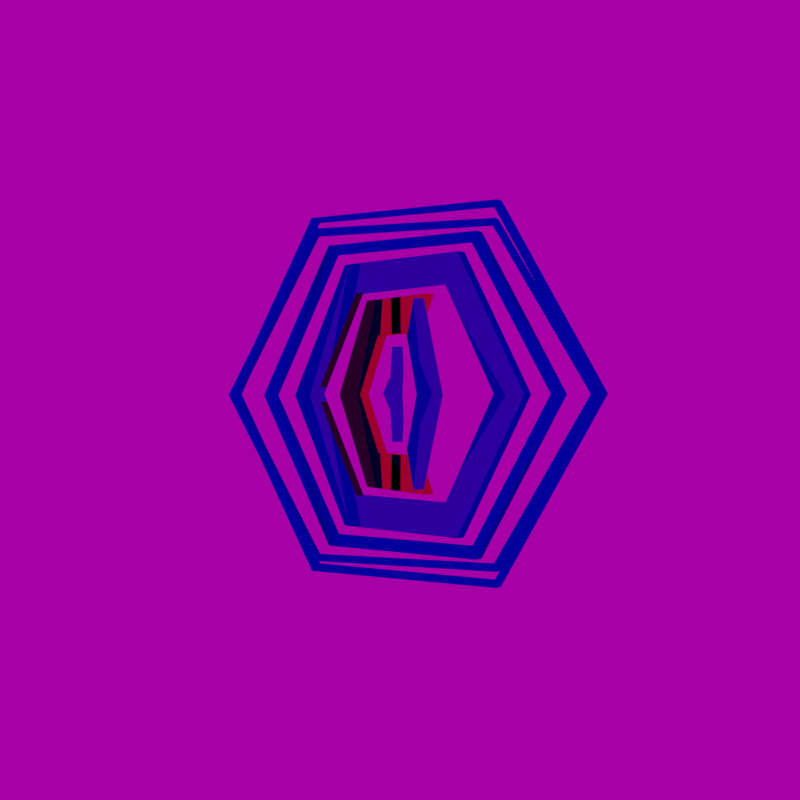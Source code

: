 # Source: corp.blend  (saved by Blender 2.91.10; exported with 4.5.12 LTS)
import bpy
from mathutils import Matrix  # noqa: F401  (used for matrix-valued properties, if any)

bpy.ops.wm.read_factory_settings(use_empty=True)
scene = bpy.context.scene
scene.name = 'Scene'

# ---- collections
col_collection = bpy.data.collections.new('Collection'); scene.collection.children.link(col_collection)
col_collection_2_001 = bpy.data.collections.new('Collection 2.001'); scene.collection.children.link(col_collection_2_001)
col_collection_2_002 = bpy.data.collections.new('Collection 2.002'); scene.collection.children.link(col_collection_2_002)

# ---- images (referenced by path relative to the original .blend; pixels are not part of the script)
import os
ASSET_DIR = os.environ.get("B2B_ASSET_DIR", "")  # directory of the original .blend (textures are referenced by path, not embedded)
HERE = os.path.dirname(os.path.abspath(__file__))  # packed textures are extracted next to this script under _unpacked/

def load_image(name, relpath, width, height, colorspace="sRGB"):
    """Load a texture the original file referenced (path relative to the .blend, or extracted next to this script)."""
    p = next((c for c in (os.path.join(HERE, relpath), os.path.join(ASSET_DIR, relpath)) if relpath and os.path.exists(c)), "")
    if p:
        img = bpy.data.images.load(p, check_existing=True)
        img.name = name
    else:  # same state as the original file: an image datablock whose file is absent (Cycles renders it pink)
        img = bpy.data.images.new(name, width, height)
        img.source = "FILE"
        img.filepath = "//" + (relpath or name)
    img.colorspace_settings.name = colorspace
    return img
img_250472_jpg = load_image('250472.jpg', 'download/250472.jpg', 1024, 1024, 'sRGB')
img_city_exr = load_image('city.exr', 'city.exr', 1024, 1024, 'Linear Rec.709')

# ---- materials (node trees are filled in below, after node groups)
mat_material_003 = bpy.data.materials.new('Material.003')
mat_material_003.use_transparent_shadow = False
mat_material_009 = bpy.data.materials.new('Material.009')
mat_material_009.use_transparent_shadow = False
mat_material_007 = bpy.data.materials.new('Material.007')
mat_material_007.use_transparent_shadow = False
mat_material_011 = bpy.data.materials.new('Material.011')
mat_material_011.use_transparent_shadow = False

# ---- material node trees
mat_material_003.use_nodes = True; mat_material_003.node_tree.nodes.clear()
_N = mat_material_003.node_tree.nodes; _L = mat_material_003.node_tree.links
n0 = _N.new('ShaderNodeOutputMaterial'); n0.name = 'Material Output'; n0.location = (300, 300)
n1 = _N.new('ShaderNodeTexImage'); n1.name = 'Image Texture'; n1.location = (-66, 301)
n1.image = img_250472_jpg
_L.new(n1.outputs[0], n0.inputs[0])
n0.is_active_output = True
mat_material_009.use_nodes = True; mat_material_009.node_tree.nodes.clear()
_N = mat_material_009.node_tree.nodes; _L = mat_material_009.node_tree.links
n0 = _N.new('ShaderNodeOutputMaterial'); n0.name = 'Material Output'; n0.location = (44, 267)
n1 = _N.new('ShaderNodeBsdfAnisotropic'); n1.name = 'Glossy BSDF'; n1.location = (-200, 260)
n1.distribution = 'GGX'
n1.inputs[0].default_value = (0.05753, 0.2186, 0.8, 1.0)
n1.inputs[1].default_value = 0.0
_L.new(n1.outputs[0], n0.inputs[0])
n0.is_active_output = True
mat_material_007.use_nodes = True; mat_material_007.node_tree.nodes.clear()
_N = mat_material_007.node_tree.nodes; _L = mat_material_007.node_tree.links
n0 = _N.new('ShaderNodeOutputMaterial'); n0.name = 'Material Output'; n0.location = (300, 300)
n1 = _N.new('ShaderNodeBsdfAnisotropic'); n1.name = 'Glossy BSDF'; n1.location = (-325, 307)
n1.distribution = 'GGX'
n1.inputs[0].default_value = (0.8, 0.7531, 0.05809, 1.0)
n1.inputs[1].default_value = 0.0
_L.new(n1.outputs[0], n0.inputs[0])
n0.is_active_output = True
mat_material_011.use_nodes = True; mat_material_011.node_tree.nodes.clear()
_N = mat_material_011.node_tree.nodes; _L = mat_material_011.node_tree.links
n0 = _N.new('ShaderNodeOutputMaterial'); n0.name = 'Material Output'; n0.location = (300, 300)
n1 = _N.new('ShaderNodeBsdfAnisotropic'); n1.name = 'Glossy BSDF'; n1.location = (-12, 311)
n1.distribution = 'GGX'
n1.inputs[0].default_value = (0.001759, 0.0, 0.8, 1.0)
n1.inputs[1].default_value = 0.0
_L.new(n1.outputs[0], n0.inputs[0])
n0.is_active_output = True

# ---- world
world_world_001 = bpy.data.worlds.new('World.001'); scene.world = world_world_001
world_world_001.use_nodes = True; world_world_001.node_tree.nodes.clear()
_N = world_world_001.node_tree.nodes; _L = world_world_001.node_tree.links
n0 = _N.new('ShaderNodeOutputWorld'); n0.name = 'World Output'; n0.location = (562, 300)
n1 = _N.new('ShaderNodeTexEnvironment'); n1.name = 'Environment Texture'; n1.location = (12, 348)
n1.image = img_city_exr
n1.interpolation = 'Smart'
n2 = _N.new('ShaderNodeBackground'); n2.name = 'Background'; n2.location = (293, 290)
n2.inputs[1].default_value = 0.4
_L.new(n2.outputs[0], n0.inputs[0])
_L.new(n1.outputs[0], n2.inputs[0])
n0.is_active_output = True
world_world_001.color = (0.4487, 0.3724, 0.008294)
world_world_001.use_sun_shadow = False
world_world_001.sun_shadow_jitter_overblur = 0.0

# ---- cameras
cam_camera_001 = bpy.data.cameras.new('Camera.001')
cam_camera_001.show_background_images = True

# ---- lights
light_light = bpy.data.lights.new('Light', 'POINT')
light_light.transmission_factor = 0.0
light_light.energy = 1000.0
light_light.shadow_soft_size = 0.1
light_light.shadow_maximum_resolution = 0.006
light_light.use_absolute_resolution = True

# ---- meshes
me_plane_001 = bpy.data.meshes.new('Plane.001')
me_plane_001.from_pydata([(-1.0, -1.0, 0.0), (1.0, -1.0, 0.0), (-1.0, 1.0, 0.0), (1.0, 1.0, 0.0)], [], [(0, 1, 3, 2)])
_uv = me_plane_001.uv_layers.new(name='UVMap')
_uv.uv.foreach_set('vector', [0.0, 0.0, 1.0, 0.0, 1.0, 1.0, 0.0, 1.0])
me_plane_001.materials.append(mat_material_003)
me_plane_001.use_remesh_fix_poles = True
me_plane_001.use_remesh_preserve_attributes = False
me_plane_001.use_mirror_vertex_groups = False
me_plane_001.update()
me_plane_009 = bpy.data.meshes.new('Plane.009')
me_plane_009.from_pydata([(0.05105, -0.05347, 0.0), (0.1444, -0.2347, 0.0), (0.147, 0.09978, 0.0), (0.241, -0.0647, 0.0), (0.147, 0.09978, 0.1161), (0.05105, -0.05347, 0.1161), (0.1444, -0.2347, 0.1161), (0.241, -0.0647, 0.1161)], [], [(0, 2, 3, 1), (5, 6, 7, 4), (1, 3, 7, 6), (2, 0, 5, 4), (3, 2, 4, 7), (0, 1, 6, 5)])
_uv = me_plane_009.uv_layers.new(name='UVMap')
_uv.uv.foreach_set('vector', [0.0, 0.0, 0.0, 1.0, 1.0, 1.0, 1.0, 0.0, 0.0, 0.0, 1.0, 0.0, 1.0, 1.0, 0.0, 1.0, 1.0, 0.0, 1.0, 1.0, 1.0, 1.0, 1.0, 0.0, 0.0, 1.0, 0.0, 0.0, 0.0, 0.0, 0.0, 1.0, 1.0, 1.0, 0.0, 1.0, 0.0, 1.0, 1.0, 1.0, 0.0, 0.0, 1.0, 0.0, 1.0, 0.0, 0.0, 0.0])
me_plane_009.materials.append(mat_material_009)
me_plane_009.use_remesh_fix_poles = True
me_plane_009.use_remesh_preserve_attributes = False
me_plane_009.use_mirror_vertex_groups = False
me_plane_009.update()
me_plane_010 = bpy.data.meshes.new('Plane.010')
me_plane_010.from_pydata([(0.3802, -0.06837, 0.0), (0.6926, -0.08394, 0.0), (0.2185, 0.2277, 0.0), (0.3715, 0.4624, 0.0), (0.3785, -0.06837, 0.0), (0.6908, -0.08394, 0.0), (0.2154, -0.3586, 0.0), (0.3593, -0.6232, 0.0), (0.2185, 0.2277, 0.1218), (0.3802, -0.06837, 0.1218), (0.6926, -0.08394, 0.1218), (0.3715, 0.4624, 0.1218), (0.3785, -0.06837, 0.1218), (0.6908, -0.08394, 0.1218), (0.2154, -0.3586, 0.1218), (0.3593, -0.6232, 0.1218), (0.2185, 0.2277, 0.0), (0.3802, -0.06837, 0.0), (0.3802, -0.06837, 0.0), (0.6926, -0.08394, 0.0), (0.6926, -0.08394, 0.0), (0.3715, 0.4624, 0.0), (0.3785, -0.06837, 0.0), (0.3785, -0.06837, 0.0), (0.6908, -0.08394, 0.0), (0.6908, -0.08394, 0.0), (0.2154, -0.3586, 0.0), (0.3593, -0.6232, 0.0), (0.2185, 0.2277, 0.1218), (0.2185, 0.2277, 0.1218), (0.3802, -0.06837, 0.1218), (0.6926, -0.08394, 0.1218), (0.3715, 0.4624, 0.1218), (0.3715, 0.4624, 0.1218), (0.3785, -0.06837, 0.1218), (0.3785, -0.06837, 0.1218), (0.6908, -0.08394, 0.1218), (0.6908, -0.08394, 0.1218), (0.2154, -0.3586, 0.1218), (0.2154, -0.3586, 0.1218), (0.3593, -0.6232, 0.1218), (0.3593, -0.6232, 0.1218)], [(0, 1), (12, 4), (5, 13)], [(26, 27, 40, 38), (19, 18, 22, 24), (23, 6, 39, 35), (30, 31, 32, 28), (36, 34, 14, 41), (3, 2, 29, 33), (7, 25, 37, 15), (20, 21, 11, 10), (16, 17, 9, 8), (16, 21, 20, 17), (26, 25, 7, 27), (6, 23, 4, 5)])
_uv = me_plane_010.uv_layers.new(name='UVMap')
_uv.uv.foreach_set('vector', [0.0, 0.0, 0.0, 0.0, 0.0, 0.0, 0.0, 0.0, 1.0, 0.0, 0.0, 0.0, 0.0, 0.0, 1.0, 0.0, 0.0, 0.0, 0.0, 0.0, 0.0, 0.0, 0.0, 0.0, 0.0, 0.0, 1.0, 0.0, 1.0, 1.0, 0.0, 1.0, 1.0, 0.0, 0.0, 0.0, 0.0, 0.0, 1.0, 0.0, 0.0, 0.0, 0.0, 0.0, 0.0, 0.0, 0.0, 0.0, 0.0, 0.0, 0.0, 0.0, 0.0, 0.0, 0.0, 0.0, 0.0, 0.0, 0.0, 0.0, 0.0, 0.0, 0.0, 0.0, 0.0, 0.0, 0.0, 0.0, 0.0, 0.0, 0.0, 0.0, 0.0, 0.0, 0.0, 0.0, 0.0, 0.0, 0.0, 0.0, 0.0, 0.0, 0.0, 0.0, 0.0, 0.0, 0.0, 0.0, 0.0, 0.0, 0.0, 0.0, 0.0, 0.0, 0.0, 0.0])
me_plane_010.materials.append(mat_material_009)
me_plane_010.use_remesh_fix_poles = True
me_plane_010.use_remesh_preserve_attributes = False
me_plane_010.use_mirror_vertex_groups = False
me_plane_010.update()
me_plane_011 = bpy.data.meshes.new('Plane.011')
me_plane_011.from_pydata([(0.7948, -0.08022, 0.0), (1.321, -0.09052, 0.0), (0.4371, 0.5717, 0.0), (0.6889, 0.9835, 0.0), (0.7948, -0.08331, 0.0), (1.321, -0.09362, 0.0), (0.4419, -0.6994, 0.0), (0.6832, -1.14, 0.0), (0.4371, 0.5717, 0.1218), (0.7948, -0.08022, 0.1218), (1.321, -0.09052, 0.1218), (0.6889, 0.9835, 0.1218), (0.7948, -0.08331, 0.1218), (1.321, -0.09362, 0.1218), (0.4419, -0.6994, 0.1218), (0.6832, -1.14, 0.1218)], [], [(0, 2, 3, 1), (1, 5, 4, 0), (5, 7, 6, 4), (9, 10, 11, 8), (10, 9, 12, 13), (13, 12, 14, 15), (2, 0, 9, 8), (4, 6, 14, 12), (6, 7, 15, 14), (5, 1, 10, 13), (3, 2, 8, 11), (7, 5, 13, 15), (0, 4, 12, 9), (1, 3, 11, 10)])
_uv = me_plane_011.uv_layers.new(name='UVMap')
_uv.uv.foreach_set('vector', [0.0, 0.0, 0.0, 1.0, 1.0, 1.0, 1.0, 0.0, 1.0, 0.0, 1.0, 0.0, 0.0, 0.0, 0.0, 0.0, 1.0, 0.0, 1.0, 0.0, 0.0, 0.0, 0.0, 0.0, 0.0, 0.0, 1.0, 0.0, 1.0, 1.0, 0.0, 1.0, 1.0, 0.0, 0.0, 0.0, 0.0, 0.0, 1.0, 0.0, 1.0, 0.0, 0.0, 0.0, 0.0, 0.0, 1.0, 0.0, 0.0, 1.0, 0.0, 0.0, 0.0, 0.0, 0.0, 1.0, 0.0, 0.0, 0.0, 0.0, 0.0, 0.0, 0.0, 0.0, 0.0, 0.0, 1.0, 0.0, 1.0, 0.0, 0.0, 0.0, 1.0, 0.0, 1.0, 0.0, 1.0, 0.0, 1.0, 0.0, 1.0, 1.0, 0.0, 1.0, 0.0, 1.0, 1.0, 1.0, 1.0, 0.0, 1.0, 0.0, 1.0, 0.0, 1.0, 0.0, 0.0, 0.0, 0.0, 0.0, 0.0, 0.0, 0.0, 0.0, 1.0, 0.0, 1.0, 1.0, 1.0, 1.0, 1.0, 0.0])
me_plane_011.materials.append(mat_material_009)
me_plane_011.use_remesh_fix_poles = True
me_plane_011.use_remesh_preserve_attributes = False
me_plane_011.use_mirror_vertex_groups = False
me_plane_011.update()
me_plane_012 = bpy.data.meshes.new('Plane.012')
me_plane_012.from_pydata([(-0.4052, 0.6226, 0.0), (0.3224, 0.6247, 0.0), (-0.6656, 1.058, 0.0), (0.5837, 1.048, 0.0), (-0.8138, -0.07713, 0.0), (-1.316, -0.07827, 0.0), (-0.3928, -0.7768, 0.0), (-0.6532, -1.199, 0.0), (0.3224, -0.7861, 0.0), (0.5759, -1.208, 0.0), (-0.6656, 1.058, 0.1218), (-0.4052, 0.6226, 0.1218), (0.3224, 0.6247, 0.1218), (0.5837, 1.048, 0.1218), (-1.316, -0.07827, 0.1218), (-0.8138, -0.07713, 0.1218), (-0.6532, -1.199, 0.1218), (-0.3928, -0.7768, 0.1218), (0.5759, -1.208, 0.1218), (0.3224, -0.7861, 0.1218)], [], [(0, 2, 3, 1), (0, 4, 5, 2), (4, 6, 7, 5), (6, 8, 9, 7), (11, 12, 13, 10), (11, 10, 14, 15), (15, 14, 16, 17), (17, 16, 18, 19), (3, 2, 10, 13), (9, 8, 19, 18), (8, 6, 17, 19), (0, 1, 12, 11), (6, 4, 15, 17), (4, 0, 11, 15), (7, 9, 18, 16), (1, 3, 13, 12), (5, 7, 16, 14), (2, 5, 14, 10)])
_uv = me_plane_012.uv_layers.new(name='UVMap')
_uv.uv.foreach_set('vector', [0.0, 0.0, 0.0, 1.0, 1.0, 1.0, 1.0, 0.0, 0.0, 0.0, 0.0, 0.0, 0.0, 1.0, 0.0, 1.0, 0.0, 0.0, 0.0, 0.0, 0.0, 1.0, 0.0, 1.0, 0.0, 0.0, 0.0, 0.0, 0.0, 1.0, 0.0, 1.0, 0.0, 0.0, 1.0, 0.0, 1.0, 1.0, 0.0, 1.0, 0.0, 0.0, 0.0, 1.0, 0.0, 1.0, 0.0, 0.0, 0.0, 0.0, 0.0, 1.0, 0.0, 1.0, 0.0, 0.0, 0.0, 0.0, 0.0, 1.0, 0.0, 1.0, 0.0, 0.0, 1.0, 1.0, 0.0, 1.0, 0.0, 1.0, 1.0, 1.0, 0.0, 1.0, 0.0, 0.0, 0.0, 0.0, 0.0, 1.0, 0.0, 0.0, 0.0, 0.0, 0.0, 0.0, 0.0, 0.0, 0.0, 0.0, 1.0, 0.0, 1.0, 0.0, 0.0, 0.0, 0.0, 0.0, 0.0, 0.0, 0.0, 0.0, 0.0, 0.0, 0.0, 0.0, 0.0, 0.0, 0.0, 0.0, 0.0, 0.0, 0.0, 1.0, 0.0, 1.0, 0.0, 1.0, 0.0, 1.0, 1.0, 0.0, 1.0, 1.0, 1.0, 1.0, 1.0, 0.0, 0.0, 1.0, 0.0, 1.0, 0.0, 1.0, 0.0, 1.0, 0.0, 1.0, 0.0, 1.0, 0.0, 1.0, 0.0, 1.0])
me_plane_012.materials.append(mat_material_007)
me_plane_012.use_remesh_fix_poles = True
me_plane_012.use_remesh_preserve_attributes = False
me_plane_012.use_mirror_vertex_groups = False
me_plane_012.update()
me_plane_013 = bpy.data.meshes.new('Plane.013')
me_plane_013.from_pydata([(-0.7165, 1.14, 0.0), (0.7272, 1.156, 0.0), (-0.9091, 1.503, 0.0), (0.9198, 1.498, 0.0), (-1.42, -0.06995, 0.0), (-1.85, -0.08244, 0.0), (1.435, -0.07883, 0.0), (1.851, -0.08706, 0.0), (-0.7077, -1.295, 0.0), (-0.9154, -1.677, 0.0), (0.7336, -1.3, 0.0), (0.9089, -1.676, 0.0), (-0.9091, 1.503, 0.1218), (-0.7165, 1.14, 0.1218), (0.7272, 1.156, 0.1218), (0.9198, 1.498, 0.1218), (-1.85, -0.08244, 0.1218), (-1.42, -0.06995, 0.1218), (1.435, -0.07883, 0.1218), (1.851, -0.08706, 0.1218), (-0.9154, -1.677, 0.1218), (-0.7077, -1.295, 0.1218), (0.7336, -1.3, 0.1218), (0.9089, -1.676, 0.1218)], [], [(0, 2, 3, 1), (0, 4, 5, 2), (3, 7, 6, 1), (4, 8, 9, 5), (7, 11, 10, 6), (8, 10, 11, 9), (13, 14, 15, 12), (13, 12, 16, 17), (15, 14, 18, 19), (17, 16, 20, 21), (19, 18, 22, 23), (21, 20, 23, 22), (3, 2, 12, 15), (10, 8, 21, 22), (11, 7, 19, 23), (8, 4, 17, 21), (0, 1, 14, 13), (7, 3, 15, 19), (6, 10, 22, 18), (4, 0, 13, 17), (5, 9, 20, 16), (1, 6, 18, 14), (9, 11, 23, 20), (2, 5, 16, 12)])
_uv = me_plane_013.uv_layers.new(name='UVMap')
_uv.uv.foreach_set('vector', [0.0, 0.0, 0.0, 1.0, 1.0, 1.0, 1.0, 0.0, 0.0, 0.0, 0.0, 0.0, 0.0, 1.0, 0.0, 1.0, 1.0, 1.0, 1.0, 1.0, 1.0, 0.0, 1.0, 0.0, 0.0, 0.0, 0.0, 0.0, 0.0, 1.0, 0.0, 1.0, 1.0, 1.0, 1.0, 1.0, 1.0, 0.0, 1.0, 0.0, 0.0, 0.0, 0.0, 0.0, 0.0, 1.0, 0.0, 1.0, 0.0, 0.0, 1.0, 0.0, 1.0, 1.0, 0.0, 1.0, 0.0, 0.0, 0.0, 1.0, 0.0, 1.0, 0.0, 0.0, 1.0, 1.0, 1.0, 0.0, 1.0, 0.0, 1.0, 1.0, 0.0, 0.0, 0.0, 1.0, 0.0, 1.0, 0.0, 0.0, 1.0, 1.0, 1.0, 0.0, 1.0, 0.0, 1.0, 1.0, 0.0, 0.0, 0.0, 1.0, 0.0, 1.0, 0.0, 0.0, 1.0, 1.0, 0.0, 1.0, 0.0, 1.0, 1.0, 1.0, 0.0, 0.0, 0.0, 0.0, 0.0, 0.0, 0.0, 0.0, 1.0, 1.0, 1.0, 1.0, 1.0, 1.0, 1.0, 1.0, 0.0, 0.0, 0.0, 0.0, 0.0, 0.0, 0.0, 0.0, 0.0, 0.0, 1.0, 0.0, 1.0, 0.0, 0.0, 0.0, 1.0, 1.0, 1.0, 1.0, 1.0, 1.0, 1.0, 1.0, 1.0, 0.0, 1.0, 0.0, 1.0, 0.0, 1.0, 0.0, 0.0, 0.0, 0.0, 0.0, 0.0, 0.0, 0.0, 0.0, 0.0, 1.0, 0.0, 1.0, 0.0, 1.0, 0.0, 1.0, 1.0, 0.0, 1.0, 0.0, 1.0, 0.0, 1.0, 0.0, 0.0, 1.0, 0.0, 1.0, 0.0, 1.0, 0.0, 1.0, 0.0, 1.0, 0.0, 1.0, 0.0, 1.0, 0.0, 1.0])
me_plane_013.materials.append(mat_material_009)
me_plane_013.use_remesh_fix_poles = True
me_plane_013.use_remesh_preserve_attributes = False
me_plane_013.use_mirror_vertex_groups = False
me_plane_013.update()
me_plane_014 = bpy.data.meshes.new('Plane.014')
me_plane_014.from_pydata([(-0.8711, 1.414, 0.0), (0.8482, 1.416, 0.0), (-0.9239, 1.514, 0.0), (0.912, 1.513, 0.0), (-1.72, -0.07267, 0.0), (-1.844, -0.07501, 0.0), (1.715, -0.07045, 0.0), (1.832, -0.07406, 0.0), (-0.8604, -1.555, 0.0), (-0.9154, -1.677, 0.0), (0.8604, -1.554, 0.0), (0.9089, -1.676, 0.0), (-0.9239, 1.514, 0.1066), (-0.8711, 1.414, 0.1066), (0.8482, 1.416, 0.1066), (0.912, 1.513, 0.1066), (-1.844, -0.07501, 0.1066), (-1.72, -0.07267, 0.1066), (1.715, -0.07045, 0.1066), (1.832, -0.07406, 0.1066), (-0.9154, -1.677, 0.1066), (-0.8604, -1.555, 0.1066), (0.8604, -1.554, 0.1066), (0.9089, -1.676, 0.1066)], [], [(0, 2, 3, 1), (0, 4, 5, 2), (3, 7, 6, 1), (4, 8, 9, 5), (7, 11, 10, 6), (8, 10, 11, 9), (13, 14, 15, 12), (13, 12, 16, 17), (15, 14, 18, 19), (17, 16, 20, 21), (19, 18, 22, 23), (21, 20, 23, 22), (10, 8, 21, 22), (11, 7, 19, 23), (8, 4, 17, 21), (0, 1, 14, 13), (7, 3, 15, 19), (6, 10, 22, 18), (4, 0, 13, 17), (5, 9, 20, 16), (1, 6, 18, 14), (9, 11, 23, 20), (2, 5, 16, 12), (3, 2, 12, 15)])
_uv = me_plane_014.uv_layers.new(name='UVMap')
_uv.uv.foreach_set('vector', [0.0, 0.0, 0.0, 1.0, 1.0, 1.0, 1.0, 0.0, 0.0, 0.0, 0.0, 0.0, 0.0, 1.0, 0.0, 1.0, 1.0, 1.0, 1.0, 1.0, 1.0, 0.0, 1.0, 0.0, 0.0, 0.0, 0.0, 0.0, 0.0, 1.0, 0.0, 1.0, 1.0, 1.0, 1.0, 1.0, 1.0, 0.0, 1.0, 0.0, 0.0, 0.0, 0.0, 0.0, 0.0, 1.0, 0.0, 1.0, 0.0, 0.0, 1.0, 0.0, 1.0, 1.0, 0.0, 1.0, 0.0, 0.0, 0.0, 1.0, 0.0, 1.0, 0.0, 0.0, 1.0, 1.0, 1.0, 0.0, 1.0, 0.0, 1.0, 1.0, 0.0, 0.0, 0.0, 1.0, 0.0, 1.0, 0.0, 0.0, 1.0, 1.0, 1.0, 0.0, 1.0, 0.0, 1.0, 1.0, 0.0, 0.0, 0.0, 1.0, 0.0, 1.0, 0.0, 0.0, 0.0, 0.0, 0.0, 0.0, 0.0, 0.0, 0.0, 0.0, 1.0, 1.0, 1.0, 1.0, 1.0, 1.0, 1.0, 1.0, 0.0, 0.0, 0.0, 0.0, 0.0, 0.0, 0.0, 0.0, 0.0, 0.0, 1.0, 0.0, 1.0, 0.0, 0.0, 0.0, 1.0, 1.0, 1.0, 1.0, 1.0, 1.0, 1.0, 1.0, 1.0, 0.0, 1.0, 0.0, 1.0, 0.0, 1.0, 0.0, 0.0, 0.0, 0.0, 0.0, 0.0, 0.0, 0.0, 0.0, 0.0, 1.0, 0.0, 1.0, 0.0, 1.0, 0.0, 1.0, 1.0, 0.0, 1.0, 0.0, 1.0, 0.0, 1.0, 0.0, 0.0, 1.0, 0.0, 1.0, 0.0, 1.0, 0.0, 1.0, 0.0, 1.0, 0.0, 1.0, 0.0, 1.0, 0.0, 1.0, 1.0, 1.0, 0.0, 1.0, 0.0, 1.0, 1.0, 1.0])
me_plane_014.materials.append(mat_material_011)
me_plane_014.use_remesh_fix_poles = True
me_plane_014.use_remesh_preserve_attributes = False
me_plane_014.use_mirror_vertex_groups = False
me_plane_014.update()
me_plane_015 = bpy.data.meshes.new('Plane.015')
me_plane_015.from_pydata([(-0.8967, 1.458, 0.0), (0.8734, 1.46, 0.0), (-0.9321, 1.526, 0.0), (0.9085, 1.517, 0.0), (-1.77, -0.07274, 0.0), (-1.849, -0.06769, 0.0), (1.769, -0.06457, 0.0), (1.84, -0.06464, 0.0), (-0.8857, -1.599, 0.0), (-0.9248, -1.659, 0.0), (0.8871, -1.593, 0.0), (0.9195, -1.657, 0.0), (-0.9321, 1.526, 0.09734), (-0.8967, 1.458, 0.09734), (0.8734, 1.46, 0.09734), (0.9085, 1.517, 0.09734), (-1.849, -0.06769, 0.09734), (-1.77, -0.07274, 0.09734), (1.769, -0.06457, 0.09734), (1.84, -0.06464, 0.09734), (-0.9248, -1.659, 0.09734), (-0.8857, -1.599, 0.09734), (0.8871, -1.593, 0.09734), (0.9195, -1.657, 0.09734)], [], [(0, 2, 3, 1), (0, 4, 5, 2), (3, 7, 6, 1), (4, 8, 9, 5), (7, 11, 10, 6), (8, 10, 11, 9), (13, 14, 15, 12), (13, 12, 16, 17), (15, 14, 18, 19), (17, 16, 20, 21), (19, 18, 22, 23), (21, 20, 23, 22), (11, 7, 19, 23), (8, 4, 17, 21), (0, 1, 14, 13), (7, 3, 15, 19), (6, 10, 22, 18), (4, 0, 13, 17), (5, 9, 20, 16), (1, 6, 18, 14), (9, 11, 23, 20), (2, 5, 16, 12), (3, 2, 12, 15), (10, 8, 21, 22)])
_uv = me_plane_015.uv_layers.new(name='UVMap')
_uv.uv.foreach_set('vector', [0.0, 0.0, 0.0, 1.0, 1.0, 1.0, 1.0, 0.0, 0.0, 0.0, 0.0, 0.0, 0.0, 1.0, 0.0, 1.0, 1.0, 1.0, 1.0, 1.0, 1.0, 0.0, 1.0, 0.0, 0.0, 0.0, 0.0, 0.0, 0.0, 1.0, 0.0, 1.0, 1.0, 1.0, 1.0, 1.0, 1.0, 0.0, 1.0, 0.0, 0.0, 0.0, 0.0, 0.0, 0.0, 1.0, 0.0, 1.0, 0.0, 0.0, 1.0, 0.0, 1.0, 1.0, 0.0, 1.0, 0.0, 0.0, 0.0, 1.0, 0.0, 1.0, 0.0, 0.0, 1.0, 1.0, 1.0, 0.0, 1.0, 0.0, 1.0, 1.0, 0.0, 0.0, 0.0, 1.0, 0.0, 1.0, 0.0, 0.0, 1.0, 1.0, 1.0, 0.0, 1.0, 0.0, 1.0, 1.0, 0.0, 0.0, 0.0, 1.0, 0.0, 1.0, 0.0, 0.0, 1.0, 1.0, 1.0, 1.0, 1.0, 1.0, 1.0, 1.0, 0.0, 0.0, 0.0, 0.0, 0.0, 0.0, 0.0, 0.0, 0.0, 0.0, 1.0, 0.0, 1.0, 0.0, 0.0, 0.0, 1.0, 1.0, 1.0, 1.0, 1.0, 1.0, 1.0, 1.0, 1.0, 0.0, 1.0, 0.0, 1.0, 0.0, 1.0, 0.0, 0.0, 0.0, 0.0, 0.0, 0.0, 0.0, 0.0, 0.0, 0.0, 1.0, 0.0, 1.0, 0.0, 1.0, 0.0, 1.0, 1.0, 0.0, 1.0, 0.0, 1.0, 0.0, 1.0, 0.0, 0.0, 1.0, 0.0, 1.0, 0.0, 1.0, 0.0, 1.0, 0.0, 1.0, 0.0, 1.0, 0.0, 1.0, 0.0, 1.0, 1.0, 1.0, 0.0, 1.0, 0.0, 1.0, 1.0, 1.0, 0.0, 0.0, 0.0, 0.0, 0.0, 0.0, 0.0, 0.0])
me_plane_015.materials.append(mat_material_011)
me_plane_015.use_remesh_fix_poles = True
me_plane_015.use_remesh_preserve_attributes = False
me_plane_015.use_mirror_vertex_groups = False
me_plane_015.update()
me_plane_016 = bpy.data.meshes.new('Plane.016')
me_plane_016.from_pydata([(-0.9018, 1.502, 0.0), (0.8866, 1.494, 0.0), (-0.9321, 1.542, 0.0), (0.9256, 1.543, 0.0), (-1.799, -0.05377, 0.0), (-1.859, -0.05441, 0.0), (1.789, -0.06062, 0.0), (1.845, -0.05805, 0.0), (-0.8952, -1.597, 0.0), (-0.9248, -1.659, 0.0), (0.8928, -1.6, 0.0), (0.9195, -1.657, 0.0), (-0.9018, 1.502, 0.0), (-0.9321, 1.542, 0.09076), (-0.9018, 1.502, 0.09076), (0.8866, 1.494, 0.09076), (0.9256, 1.543, 0.09076), (-1.859, -0.05441, 0.09076), (-1.799, -0.05377, 0.09076), (1.789, -0.06062, 0.09076), (1.845, -0.05805, 0.09076), (-0.9248, -1.659, 0.09076), (-0.8952, -1.597, 0.09076), (0.8928, -1.6, 0.09076), (0.9195, -1.657, 0.09076)], [(0, 12)], [(0, 2, 3, 1), (0, 4, 5, 2), (3, 7, 6, 1), (4, 8, 9, 5), (7, 11, 10, 6), (8, 10, 11, 9), (14, 15, 16, 13), (14, 13, 17, 18), (16, 15, 19, 20), (18, 17, 21, 22), (20, 19, 23, 24), (22, 21, 24, 23), (10, 8, 22, 23), (11, 7, 20, 24), (8, 4, 18, 22), (0, 1, 15, 14), (7, 3, 16, 20), (6, 10, 23, 19), (4, 0, 14, 18), (5, 9, 21, 17), (1, 6, 19, 15), (9, 11, 24, 21), (2, 5, 17, 13), (3, 2, 13, 16)])
_uv = me_plane_016.uv_layers.new(name='UVMap')
_uv.uv.foreach_set('vector', [0.0, 0.0, 0.0, 1.0, 1.0, 1.0, 1.0, 0.0, 0.0, 0.0, 0.0, 0.0, 0.0, 1.0, 0.0, 1.0, 1.0, 1.0, 1.0, 1.0, 1.0, 0.0, 1.0, 0.0, 0.0, 0.0, 0.0, 0.0, 0.0, 1.0, 0.0, 1.0, 1.0, 1.0, 1.0, 1.0, 1.0, 0.0, 1.0, 0.0, 0.0, 0.0, 0.0, 0.0, 0.0, 1.0, 0.0, 1.0, 0.0, 0.0, 1.0, 0.0, 1.0, 1.0, 0.0, 1.0, 0.0, 0.0, 0.0, 1.0, 0.0, 1.0, 0.0, 0.0, 1.0, 1.0, 1.0, 0.0, 1.0, 0.0, 1.0, 1.0, 0.0, 0.0, 0.0, 1.0, 0.0, 1.0, 0.0, 0.0, 1.0, 1.0, 1.0, 0.0, 1.0, 0.0, 1.0, 1.0, 0.0, 0.0, 0.0, 1.0, 0.0, 1.0, 0.0, 0.0, 0.0, 0.0, 0.0, 0.0, 0.0, 0.0, 0.0, 0.0, 1.0, 1.0, 1.0, 1.0, 1.0, 1.0, 1.0, 1.0, 0.0, 0.0, 0.0, 0.0, 0.0, 0.0, 0.0, 0.0, 0.0, 0.0, 1.0, 0.0, 1.0, 0.0, 0.0, 0.0, 1.0, 1.0, 1.0, 1.0, 1.0, 1.0, 1.0, 1.0, 1.0, 0.0, 1.0, 0.0, 1.0, 0.0, 1.0, 0.0, 0.0, 0.0, 0.0, 0.0, 0.0, 0.0, 0.0, 0.0, 0.0, 1.0, 0.0, 1.0, 0.0, 1.0, 0.0, 1.0, 1.0, 0.0, 1.0, 0.0, 1.0, 0.0, 1.0, 0.0, 0.0, 1.0, 0.0, 1.0, 0.0, 1.0, 0.0, 1.0, 0.0, 1.0, 0.0, 1.0, 0.0, 1.0, 0.0, 1.0, 1.0, 1.0, 0.0, 1.0, 0.0, 1.0, 1.0, 1.0])
me_plane_016.materials.append(mat_material_011)
me_plane_016.use_remesh_fix_poles = True
me_plane_016.use_remesh_preserve_attributes = False
me_plane_016.use_mirror_vertex_groups = False
me_plane_016.update()
me_plane_017 = bpy.data.meshes.new('Plane.017')
me_plane_017.from_pydata([(0.05105, -0.05347, 0.0), (0.1444, -0.2347, 0.0), (0.147, 0.09978, 0.0), (0.241, -0.0647, 0.0), (0.147, 0.09978, 0.1161), (0.05105, -0.05347, 0.1161), (0.1444, -0.2347, 0.1161), (0.241, -0.0647, 0.1161)], [], [(0, 2, 3, 1), (5, 6, 7, 4), (1, 3, 7, 6), (2, 0, 5, 4), (3, 2, 4, 7), (0, 1, 6, 5)])
_uv = me_plane_017.uv_layers.new(name='UVMap')
_uv.uv.foreach_set('vector', [0.0, 0.0, 0.0, 1.0, 1.0, 1.0, 1.0, 0.0, 0.0, 0.0, 1.0, 0.0, 1.0, 1.0, 0.0, 1.0, 1.0, 0.0, 1.0, 1.0, 1.0, 1.0, 1.0, 0.0, 0.0, 1.0, 0.0, 0.0, 0.0, 0.0, 0.0, 1.0, 1.0, 1.0, 0.0, 1.0, 0.0, 1.0, 1.0, 1.0, 0.0, 0.0, 1.0, 0.0, 1.0, 0.0, 0.0, 0.0])
me_plane_017.materials.append(mat_material_009)
me_plane_017.use_remesh_fix_poles = True
me_plane_017.use_remesh_preserve_attributes = False
me_plane_017.use_mirror_vertex_groups = False
me_plane_017.update()
me_plane_018 = bpy.data.meshes.new('Plane.018')
me_plane_018.from_pydata([(0.2185, 0.2277, 0.0), (0.3715, 0.4624, 0.0), (0.3785, -0.06837, 0.0), (0.6908, -0.08394, 0.0), (0.2154, -0.3586, 0.0), (0.3593, -0.6232, 0.0), (0.2185, 0.2277, 0.1218), (0.3802, -0.06837, 0.1218), (0.6926, -0.08394, 0.1218), (0.3715, 0.4624, 0.1218), (0.3785, -0.06837, 0.1218), (0.6908, -0.08394, 0.1218), (0.2154, -0.3586, 0.1218), (0.3593, -0.6232, 0.1218), (0.2185, 0.2277, 0.0), (0.3802, -0.06837, 0.0), (0.6926, -0.08394, 0.0), (0.3715, 0.4624, 0.0), (0.3785, -0.06837, 0.0), (0.6908, -0.08394, 0.0), (0.2154, -0.3586, 0.0), (0.3593, -0.6232, 0.0), (0.2185, 0.2277, 0.1218), (0.2185, 0.2277, 0.1218), (0.3802, -0.06837, 0.1218), (0.6926, -0.08394, 0.1218), (0.3715, 0.4624, 0.1218), (0.3715, 0.4624, 0.1218), (0.3785, -0.06837, 0.1218), (0.3785, -0.06837, 0.1218), (0.6908, -0.08394, 0.1218), (0.6908, -0.08394, 0.1218), (0.2154, -0.3586, 0.1218), (0.2154, -0.3586, 0.1218), (0.3593, -0.6232, 0.1218), (0.3593, -0.6232, 0.1218)], [(10, 2), (3, 11), (21, 5), (18, 2)], [(20, 21, 34, 32), (18, 4, 33, 29), (22, 24, 28, 12, 35, 30, 25, 26), (1, 0, 23, 27), (5, 19, 31, 13), (16, 17, 9, 8), (14, 15, 7, 6), (15, 14, 17, 16, 21, 20)])
_uv = me_plane_018.uv_layers.new(name='UVMap')
_uv.uv.foreach_set('vector', [0.0, 0.0, 0.0, 0.0, 0.0, 0.0, 0.0, 0.0, 0.0, 0.0, 0.0, 0.0, 0.0, 0.0, 0.0, 0.0, 0.0, 0.0, 0.0, 0.0, 0.0, 0.0, 0.0, 0.0, 0.0, 0.0, 0.0, 0.0, 0.0, 0.0, 0.0, 0.0, 0.0, 0.0, 0.0, 0.0, 0.0, 0.0, 0.0, 0.0, 0.0, 0.0, 0.0, 0.0, 0.0, 0.0, 0.0, 0.0, 0.0, 0.0, 0.0, 0.0, 0.0, 0.0, 0.0, 0.0, 0.0, 0.0, 0.0, 0.0, 0.0, 0.0, 0.0, 0.0, 0.0, 0.0, 0.0, 0.0, 0.0, 0.0, 0.0, 0.0, 0.0, 0.0, 0.0, 0.0])
me_plane_018.materials.append(mat_material_009)
me_plane_018.use_remesh_fix_poles = True
me_plane_018.use_remesh_preserve_attributes = False
me_plane_018.use_mirror_vertex_groups = False
me_plane_018.update()
me_plane_019 = bpy.data.meshes.new('Plane.019')
me_plane_019.from_pydata([(0.7948, -0.08022, 0.0), (1.321, -0.09052, 0.0), (0.4371, 0.5717, 0.0), (0.6889, 0.9835, 0.0), (0.7948, -0.08331, 0.0), (1.321, -0.09362, 0.0), (0.4419, -0.6994, 0.0), (0.6832, -1.14, 0.0), (0.4371, 0.5717, 0.1218), (0.7948, -0.08022, 0.1218), (1.321, -0.09052, 0.1218), (0.6889, 0.9835, 0.1218), (0.7948, -0.08331, 0.1218), (1.321, -0.09362, 0.1218), (0.4419, -0.6994, 0.1218), (0.6832, -1.14, 0.1218)], [], [(0, 2, 3, 1), (1, 5, 4, 0), (5, 7, 6, 4), (9, 10, 11, 8), (10, 9, 12, 13), (13, 12, 14, 15), (2, 0, 9, 8), (4, 6, 14, 12), (6, 7, 15, 14), (5, 1, 10, 13), (3, 2, 8, 11), (7, 5, 13, 15), (0, 4, 12, 9), (1, 3, 11, 10)])
_uv = me_plane_019.uv_layers.new(name='UVMap')
_uv.uv.foreach_set('vector', [0.0, 0.0, 0.0, 1.0, 1.0, 1.0, 1.0, 0.0, 1.0, 0.0, 1.0, 0.0, 0.0, 0.0, 0.0, 0.0, 1.0, 0.0, 1.0, 0.0, 0.0, 0.0, 0.0, 0.0, 0.0, 0.0, 1.0, 0.0, 1.0, 1.0, 0.0, 1.0, 1.0, 0.0, 0.0, 0.0, 0.0, 0.0, 1.0, 0.0, 1.0, 0.0, 0.0, 0.0, 0.0, 0.0, 1.0, 0.0, 0.0, 1.0, 0.0, 0.0, 0.0, 0.0, 0.0, 1.0, 0.0, 0.0, 0.0, 0.0, 0.0, 0.0, 0.0, 0.0, 0.0, 0.0, 1.0, 0.0, 1.0, 0.0, 0.0, 0.0, 1.0, 0.0, 1.0, 0.0, 1.0, 0.0, 1.0, 0.0, 1.0, 1.0, 0.0, 1.0, 0.0, 1.0, 1.0, 1.0, 1.0, 0.0, 1.0, 0.0, 1.0, 0.0, 1.0, 0.0, 0.0, 0.0, 0.0, 0.0, 0.0, 0.0, 0.0, 0.0, 1.0, 0.0, 1.0, 1.0, 1.0, 1.0, 1.0, 0.0])
me_plane_019.materials.append(mat_material_009)
me_plane_019.use_remesh_fix_poles = True
me_plane_019.use_remesh_preserve_attributes = False
me_plane_019.use_mirror_vertex_groups = False
me_plane_019.update()
me_plane_020 = bpy.data.meshes.new('Plane.020')
me_plane_020.from_pydata([(-0.4052, 0.6226, 0.0), (0.3224, 0.6247, 0.0), (-0.6656, 1.058, 0.0), (0.5837, 1.048, 0.0), (-0.8138, -0.07713, 0.0), (-1.316, -0.07827, 0.0), (-0.3928, -0.7768, 0.0), (-0.6532, -1.199, 0.0), (0.3224, -0.7861, 0.0), (0.5759, -1.208, 0.0), (-0.6656, 1.058, 0.1218), (-0.4052, 0.6226, 0.1218), (0.3224, 0.6247, 0.1218), (0.5837, 1.048, 0.1218), (-1.316, -0.07827, 0.1218), (-0.8138, -0.07713, 0.1218), (-0.6532, -1.199, 0.1218), (-0.3928, -0.7768, 0.1218), (0.5759, -1.208, 0.1218), (0.3224, -0.7861, 0.1218)], [], [(0, 2, 3, 1), (0, 4, 5, 2), (4, 6, 7, 5), (6, 8, 9, 7), (11, 12, 13, 10), (11, 10, 14, 15), (15, 14, 16, 17), (17, 16, 18, 19), (3, 2, 10, 13), (9, 8, 19, 18), (8, 6, 17, 19), (0, 1, 12, 11), (6, 4, 15, 17), (4, 0, 11, 15), (7, 9, 18, 16), (1, 3, 13, 12), (5, 7, 16, 14), (2, 5, 14, 10)])
_uv = me_plane_020.uv_layers.new(name='UVMap')
_uv.uv.foreach_set('vector', [0.0, 0.0, 0.0, 1.0, 1.0, 1.0, 1.0, 0.0, 0.0, 0.0, 0.0, 0.0, 0.0, 1.0, 0.0, 1.0, 0.0, 0.0, 0.0, 0.0, 0.0, 1.0, 0.0, 1.0, 0.0, 0.0, 0.0, 0.0, 0.0, 1.0, 0.0, 1.0, 0.0, 0.0, 1.0, 0.0, 1.0, 1.0, 0.0, 1.0, 0.0, 0.0, 0.0, 1.0, 0.0, 1.0, 0.0, 0.0, 0.0, 0.0, 0.0, 1.0, 0.0, 1.0, 0.0, 0.0, 0.0, 0.0, 0.0, 1.0, 0.0, 1.0, 0.0, 0.0, 1.0, 1.0, 0.0, 1.0, 0.0, 1.0, 1.0, 1.0, 0.0, 1.0, 0.0, 0.0, 0.0, 0.0, 0.0, 1.0, 0.0, 0.0, 0.0, 0.0, 0.0, 0.0, 0.0, 0.0, 0.0, 0.0, 1.0, 0.0, 1.0, 0.0, 0.0, 0.0, 0.0, 0.0, 0.0, 0.0, 0.0, 0.0, 0.0, 0.0, 0.0, 0.0, 0.0, 0.0, 0.0, 0.0, 0.0, 0.0, 0.0, 1.0, 0.0, 1.0, 0.0, 1.0, 0.0, 1.0, 1.0, 0.0, 1.0, 1.0, 1.0, 1.0, 1.0, 0.0, 0.0, 1.0, 0.0, 1.0, 0.0, 1.0, 0.0, 1.0, 0.0, 1.0, 0.0, 1.0, 0.0, 1.0, 0.0, 1.0])
me_plane_020.materials.append(mat_material_007)
me_plane_020.use_remesh_fix_poles = True
me_plane_020.use_remesh_preserve_attributes = False
me_plane_020.use_mirror_vertex_groups = False
me_plane_020.update()
me_plane_021 = bpy.data.meshes.new('Plane.021')
me_plane_021.from_pydata([(-0.7165, 1.14, 0.0), (0.7272, 1.156, 0.0), (-0.9091, 1.503, 0.0), (0.9198, 1.498, 0.0), (-1.42, -0.06995, 0.0), (-1.85, -0.08244, 0.0), (1.435, -0.07883, 0.0), (1.851, -0.08706, 0.0), (-0.7077, -1.295, 0.0), (-0.9154, -1.677, 0.0), (0.7336, -1.3, 0.0), (0.9089, -1.676, 0.0), (-0.9091, 1.503, 0.1218), (-0.7165, 1.14, 0.1218), (0.7272, 1.156, 0.1218), (0.9198, 1.498, 0.1218), (-1.85, -0.08244, 0.1218), (-1.42, -0.06995, 0.1218), (1.435, -0.07883, 0.1218), (1.851, -0.08706, 0.1218), (-0.9154, -1.677, 0.1218), (-0.7077, -1.295, 0.1218), (0.7336, -1.3, 0.1218), (0.9089, -1.676, 0.1218)], [], [(0, 2, 3, 1), (0, 4, 5, 2), (3, 7, 6, 1), (4, 8, 9, 5), (7, 11, 10, 6), (8, 10, 11, 9), (13, 14, 15, 12), (13, 12, 16, 17), (15, 14, 18, 19), (17, 16, 20, 21), (19, 18, 22, 23), (21, 20, 23, 22), (3, 2, 12, 15), (10, 8, 21, 22), (11, 7, 19, 23), (8, 4, 17, 21), (0, 1, 14, 13), (7, 3, 15, 19), (6, 10, 22, 18), (4, 0, 13, 17), (5, 9, 20, 16), (1, 6, 18, 14), (9, 11, 23, 20), (2, 5, 16, 12)])
_uv = me_plane_021.uv_layers.new(name='UVMap')
_uv.uv.foreach_set('vector', [0.0, 0.0, 0.0, 1.0, 1.0, 1.0, 1.0, 0.0, 0.0, 0.0, 0.0, 0.0, 0.0, 1.0, 0.0, 1.0, 1.0, 1.0, 1.0, 1.0, 1.0, 0.0, 1.0, 0.0, 0.0, 0.0, 0.0, 0.0, 0.0, 1.0, 0.0, 1.0, 1.0, 1.0, 1.0, 1.0, 1.0, 0.0, 1.0, 0.0, 0.0, 0.0, 0.0, 0.0, 0.0, 1.0, 0.0, 1.0, 0.0, 0.0, 1.0, 0.0, 1.0, 1.0, 0.0, 1.0, 0.0, 0.0, 0.0, 1.0, 0.0, 1.0, 0.0, 0.0, 1.0, 1.0, 1.0, 0.0, 1.0, 0.0, 1.0, 1.0, 0.0, 0.0, 0.0, 1.0, 0.0, 1.0, 0.0, 0.0, 1.0, 1.0, 1.0, 0.0, 1.0, 0.0, 1.0, 1.0, 0.0, 0.0, 0.0, 1.0, 0.0, 1.0, 0.0, 0.0, 1.0, 1.0, 0.0, 1.0, 0.0, 1.0, 1.0, 1.0, 0.0, 0.0, 0.0, 0.0, 0.0, 0.0, 0.0, 0.0, 1.0, 1.0, 1.0, 1.0, 1.0, 1.0, 1.0, 1.0, 0.0, 0.0, 0.0, 0.0, 0.0, 0.0, 0.0, 0.0, 0.0, 0.0, 1.0, 0.0, 1.0, 0.0, 0.0, 0.0, 1.0, 1.0, 1.0, 1.0, 1.0, 1.0, 1.0, 1.0, 1.0, 0.0, 1.0, 0.0, 1.0, 0.0, 1.0, 0.0, 0.0, 0.0, 0.0, 0.0, 0.0, 0.0, 0.0, 0.0, 0.0, 1.0, 0.0, 1.0, 0.0, 1.0, 0.0, 1.0, 1.0, 0.0, 1.0, 0.0, 1.0, 0.0, 1.0, 0.0, 0.0, 1.0, 0.0, 1.0, 0.0, 1.0, 0.0, 1.0, 0.0, 1.0, 0.0, 1.0, 0.0, 1.0, 0.0, 1.0])
me_plane_021.materials.append(mat_material_009)
me_plane_021.use_remesh_fix_poles = True
me_plane_021.use_remesh_preserve_attributes = False
me_plane_021.use_mirror_vertex_groups = False
me_plane_021.update()
me_plane_022 = bpy.data.meshes.new('Plane.022')
me_plane_022.from_pydata([(-0.8711, 1.414, 0.0), (0.8482, 1.416, 0.0), (-0.9239, 1.514, 0.0), (0.912, 1.513, 0.0), (-1.72, -0.07267, 0.0), (-1.844, -0.07501, 0.0), (1.715, -0.07045, 0.0), (1.832, -0.07406, 0.0), (-0.8604, -1.555, 0.0), (-0.9154, -1.677, 0.0), (0.8604, -1.554, 0.0), (0.9089, -1.676, 0.0), (-0.9239, 1.514, 0.1066), (-0.8711, 1.414, 0.1066), (0.8482, 1.416, 0.1066), (0.912, 1.513, 0.1066), (-1.844, -0.07501, 0.1066), (-1.72, -0.07267, 0.1066), (1.715, -0.07045, 0.1066), (1.832, -0.07406, 0.1066), (-0.9154, -1.677, 0.1066), (-0.8604, -1.555, 0.1066), (0.8604, -1.554, 0.1066), (0.9089, -1.676, 0.1066)], [], [(0, 2, 3, 1), (0, 4, 5, 2), (3, 7, 6, 1), (4, 8, 9, 5), (7, 11, 10, 6), (8, 10, 11, 9), (13, 14, 15, 12), (13, 12, 16, 17), (15, 14, 18, 19), (17, 16, 20, 21), (19, 18, 22, 23), (21, 20, 23, 22), (10, 8, 21, 22), (11, 7, 19, 23), (8, 4, 17, 21), (0, 1, 14, 13), (7, 3, 15, 19), (6, 10, 22, 18), (4, 0, 13, 17), (5, 9, 20, 16), (1, 6, 18, 14), (9, 11, 23, 20), (2, 5, 16, 12), (3, 2, 12, 15)])
_uv = me_plane_022.uv_layers.new(name='UVMap')
_uv.uv.foreach_set('vector', [0.0, 0.0, 0.0, 1.0, 1.0, 1.0, 1.0, 0.0, 0.0, 0.0, 0.0, 0.0, 0.0, 1.0, 0.0, 1.0, 1.0, 1.0, 1.0, 1.0, 1.0, 0.0, 1.0, 0.0, 0.0, 0.0, 0.0, 0.0, 0.0, 1.0, 0.0, 1.0, 1.0, 1.0, 1.0, 1.0, 1.0, 0.0, 1.0, 0.0, 0.0, 0.0, 0.0, 0.0, 0.0, 1.0, 0.0, 1.0, 0.0, 0.0, 1.0, 0.0, 1.0, 1.0, 0.0, 1.0, 0.0, 0.0, 0.0, 1.0, 0.0, 1.0, 0.0, 0.0, 1.0, 1.0, 1.0, 0.0, 1.0, 0.0, 1.0, 1.0, 0.0, 0.0, 0.0, 1.0, 0.0, 1.0, 0.0, 0.0, 1.0, 1.0, 1.0, 0.0, 1.0, 0.0, 1.0, 1.0, 0.0, 0.0, 0.0, 1.0, 0.0, 1.0, 0.0, 0.0, 0.0, 0.0, 0.0, 0.0, 0.0, 0.0, 0.0, 0.0, 1.0, 1.0, 1.0, 1.0, 1.0, 1.0, 1.0, 1.0, 0.0, 0.0, 0.0, 0.0, 0.0, 0.0, 0.0, 0.0, 0.0, 0.0, 1.0, 0.0, 1.0, 0.0, 0.0, 0.0, 1.0, 1.0, 1.0, 1.0, 1.0, 1.0, 1.0, 1.0, 1.0, 0.0, 1.0, 0.0, 1.0, 0.0, 1.0, 0.0, 0.0, 0.0, 0.0, 0.0, 0.0, 0.0, 0.0, 0.0, 0.0, 1.0, 0.0, 1.0, 0.0, 1.0, 0.0, 1.0, 1.0, 0.0, 1.0, 0.0, 1.0, 0.0, 1.0, 0.0, 0.0, 1.0, 0.0, 1.0, 0.0, 1.0, 0.0, 1.0, 0.0, 1.0, 0.0, 1.0, 0.0, 1.0, 0.0, 1.0, 1.0, 1.0, 0.0, 1.0, 0.0, 1.0, 1.0, 1.0])
me_plane_022.materials.append(mat_material_011)
me_plane_022.use_remesh_fix_poles = True
me_plane_022.use_remesh_preserve_attributes = False
me_plane_022.use_mirror_vertex_groups = False
me_plane_022.update()
me_plane_023 = bpy.data.meshes.new('Plane.023')
me_plane_023.from_pydata([(-0.8967, 1.458, 0.0), (0.8734, 1.46, 0.0), (-0.9321, 1.526, 0.0), (0.9085, 1.517, 0.0), (-1.77, -0.07274, 0.0), (-1.849, -0.06769, 0.0), (1.769, -0.06457, 0.0), (1.84, -0.06464, 0.0), (-0.8857, -1.599, 0.0), (-0.9248, -1.659, 0.0), (0.8871, -1.593, 0.0), (0.9195, -1.657, 0.0), (-0.9321, 1.526, 0.09734), (-0.8967, 1.458, 0.09734), (0.8734, 1.46, 0.09734), (0.9085, 1.517, 0.09734), (-1.849, -0.06769, 0.09734), (-1.77, -0.07274, 0.09734), (1.769, -0.06457, 0.09734), (1.84, -0.06464, 0.09734), (-0.9248, -1.659, 0.09734), (-0.8857, -1.599, 0.09734), (0.8871, -1.593, 0.09734), (0.9195, -1.657, 0.09734)], [], [(0, 2, 3, 1), (0, 4, 5, 2), (3, 7, 6, 1), (4, 8, 9, 5), (7, 11, 10, 6), (8, 10, 11, 9), (13, 14, 15, 12), (13, 12, 16, 17), (15, 14, 18, 19), (17, 16, 20, 21), (19, 18, 22, 23), (21, 20, 23, 22), (11, 7, 19, 23), (8, 4, 17, 21), (0, 1, 14, 13), (7, 3, 15, 19), (6, 10, 22, 18), (4, 0, 13, 17), (5, 9, 20, 16), (1, 6, 18, 14), (9, 11, 23, 20), (2, 5, 16, 12), (3, 2, 12, 15), (10, 8, 21, 22)])
_uv = me_plane_023.uv_layers.new(name='UVMap')
_uv.uv.foreach_set('vector', [0.0, 0.0, 0.0, 1.0, 1.0, 1.0, 1.0, 0.0, 0.0, 0.0, 0.0, 0.0, 0.0, 1.0, 0.0, 1.0, 1.0, 1.0, 1.0, 1.0, 1.0, 0.0, 1.0, 0.0, 0.0, 0.0, 0.0, 0.0, 0.0, 1.0, 0.0, 1.0, 1.0, 1.0, 1.0, 1.0, 1.0, 0.0, 1.0, 0.0, 0.0, 0.0, 0.0, 0.0, 0.0, 1.0, 0.0, 1.0, 0.0, 0.0, 1.0, 0.0, 1.0, 1.0, 0.0, 1.0, 0.0, 0.0, 0.0, 1.0, 0.0, 1.0, 0.0, 0.0, 1.0, 1.0, 1.0, 0.0, 1.0, 0.0, 1.0, 1.0, 0.0, 0.0, 0.0, 1.0, 0.0, 1.0, 0.0, 0.0, 1.0, 1.0, 1.0, 0.0, 1.0, 0.0, 1.0, 1.0, 0.0, 0.0, 0.0, 1.0, 0.0, 1.0, 0.0, 0.0, 1.0, 1.0, 1.0, 1.0, 1.0, 1.0, 1.0, 1.0, 0.0, 0.0, 0.0, 0.0, 0.0, 0.0, 0.0, 0.0, 0.0, 0.0, 1.0, 0.0, 1.0, 0.0, 0.0, 0.0, 1.0, 1.0, 1.0, 1.0, 1.0, 1.0, 1.0, 1.0, 1.0, 0.0, 1.0, 0.0, 1.0, 0.0, 1.0, 0.0, 0.0, 0.0, 0.0, 0.0, 0.0, 0.0, 0.0, 0.0, 0.0, 1.0, 0.0, 1.0, 0.0, 1.0, 0.0, 1.0, 1.0, 0.0, 1.0, 0.0, 1.0, 0.0, 1.0, 0.0, 0.0, 1.0, 0.0, 1.0, 0.0, 1.0, 0.0, 1.0, 0.0, 1.0, 0.0, 1.0, 0.0, 1.0, 0.0, 1.0, 1.0, 1.0, 0.0, 1.0, 0.0, 1.0, 1.0, 1.0, 0.0, 0.0, 0.0, 0.0, 0.0, 0.0, 0.0, 0.0])
me_plane_023.materials.append(mat_material_011)
me_plane_023.use_remesh_fix_poles = True
me_plane_023.use_remesh_preserve_attributes = False
me_plane_023.use_mirror_vertex_groups = False
me_plane_023.update()
me_plane_024 = bpy.data.meshes.new('Plane.024')
me_plane_024.from_pydata([(-0.9018, 1.502, 0.0), (0.8866, 1.494, 0.0), (-0.9321, 1.542, 0.0), (0.9256, 1.543, 0.0), (-1.799, -0.05377, 0.0), (-1.859, -0.05441, 0.0), (1.789, -0.06062, 0.0), (1.845, -0.05805, 0.0), (-0.8952, -1.597, 0.0), (-0.9248, -1.659, 0.0), (0.8928, -1.6, 0.0), (0.9195, -1.657, 0.0), (-0.9018, 1.502, 0.0), (-0.9321, 1.542, 0.09076), (-0.9018, 1.502, 0.09076), (0.8866, 1.494, 0.09076), (0.9256, 1.543, 0.09076), (-1.859, -0.05441, 0.09076), (-1.799, -0.05377, 0.09076), (1.789, -0.06062, 0.09076), (1.845, -0.05805, 0.09076), (-0.9248, -1.659, 0.09076), (-0.8952, -1.597, 0.09076), (0.8928, -1.6, 0.09076), (0.9195, -1.657, 0.09076)], [(0, 12)], [(0, 2, 3, 1), (0, 4, 5, 2), (3, 7, 6, 1), (4, 8, 9, 5), (7, 11, 10, 6), (8, 10, 11, 9), (14, 15, 16, 13), (14, 13, 17, 18), (16, 15, 19, 20), (18, 17, 21, 22), (20, 19, 23, 24), (22, 21, 24, 23), (10, 8, 22, 23), (11, 7, 20, 24), (8, 4, 18, 22), (0, 1, 15, 14), (7, 3, 16, 20), (6, 10, 23, 19), (4, 0, 14, 18), (5, 9, 21, 17), (1, 6, 19, 15), (9, 11, 24, 21), (2, 5, 17, 13), (3, 2, 13, 16)])
_uv = me_plane_024.uv_layers.new(name='UVMap')
_uv.uv.foreach_set('vector', [0.0, 0.0, 0.0, 1.0, 1.0, 1.0, 1.0, 0.0, 0.0, 0.0, 0.0, 0.0, 0.0, 1.0, 0.0, 1.0, 1.0, 1.0, 1.0, 1.0, 1.0, 0.0, 1.0, 0.0, 0.0, 0.0, 0.0, 0.0, 0.0, 1.0, 0.0, 1.0, 1.0, 1.0, 1.0, 1.0, 1.0, 0.0, 1.0, 0.0, 0.0, 0.0, 0.0, 0.0, 0.0, 1.0, 0.0, 1.0, 0.0, 0.0, 1.0, 0.0, 1.0, 1.0, 0.0, 1.0, 0.0, 0.0, 0.0, 1.0, 0.0, 1.0, 0.0, 0.0, 1.0, 1.0, 1.0, 0.0, 1.0, 0.0, 1.0, 1.0, 0.0, 0.0, 0.0, 1.0, 0.0, 1.0, 0.0, 0.0, 1.0, 1.0, 1.0, 0.0, 1.0, 0.0, 1.0, 1.0, 0.0, 0.0, 0.0, 1.0, 0.0, 1.0, 0.0, 0.0, 0.0, 0.0, 0.0, 0.0, 0.0, 0.0, 0.0, 0.0, 1.0, 1.0, 1.0, 1.0, 1.0, 1.0, 1.0, 1.0, 0.0, 0.0, 0.0, 0.0, 0.0, 0.0, 0.0, 0.0, 0.0, 0.0, 1.0, 0.0, 1.0, 0.0, 0.0, 0.0, 1.0, 1.0, 1.0, 1.0, 1.0, 1.0, 1.0, 1.0, 1.0, 0.0, 1.0, 0.0, 1.0, 0.0, 1.0, 0.0, 0.0, 0.0, 0.0, 0.0, 0.0, 0.0, 0.0, 0.0, 0.0, 1.0, 0.0, 1.0, 0.0, 1.0, 0.0, 1.0, 1.0, 0.0, 1.0, 0.0, 1.0, 0.0, 1.0, 0.0, 0.0, 1.0, 0.0, 1.0, 0.0, 1.0, 0.0, 1.0, 0.0, 1.0, 0.0, 1.0, 0.0, 1.0, 0.0, 1.0, 1.0, 1.0, 0.0, 1.0, 0.0, 1.0, 1.0, 1.0])
me_plane_024.materials.append(mat_material_011)
me_plane_024.use_remesh_fix_poles = True
me_plane_024.use_remesh_preserve_attributes = False
me_plane_024.use_mirror_vertex_groups = False
me_plane_024.update()

# ---- objects
ob_light = bpy.data.objects.new('Light', light_light)
ob_empty = bpy.data.objects.new('Empty', None)
ob_plane = bpy.data.objects.new('Plane', me_plane_001)
ob_plane_008 = bpy.data.objects.new('Plane.008', me_plane_009)
ob_plane_009 = bpy.data.objects.new('Plane.009', me_plane_010)
ob_plane_010 = bpy.data.objects.new('Plane.010', me_plane_011)
ob_plane_011 = bpy.data.objects.new('Plane.011', me_plane_012)
ob_plane_012 = bpy.data.objects.new('Plane.012', me_plane_013)
ob_plane_013 = bpy.data.objects.new('Plane.013', me_plane_014)
ob_plane_014 = bpy.data.objects.new('Plane.014', me_plane_015)
ob_plane_015 = bpy.data.objects.new('Plane.015', me_plane_016)
ob_plane_001 = bpy.data.objects.new('Plane.001', me_plane_017)
ob_plane_002 = bpy.data.objects.new('Plane.002', me_plane_018)
ob_plane_003 = bpy.data.objects.new('Plane.003', me_plane_019)
ob_plane_004 = bpy.data.objects.new('Plane.004', me_plane_020)
ob_plane_005 = bpy.data.objects.new('Plane.005', me_plane_021)
ob_plane_006 = bpy.data.objects.new('Plane.006', me_plane_022)
ob_plane_007 = bpy.data.objects.new('Plane.007', me_plane_023)
ob_plane_016 = bpy.data.objects.new('Plane.016', me_plane_024)
ob_camera = bpy.data.objects.new('Camera', cam_camera_001)

# ---- transforms, parenting, visibility, modifiers, constraints
ob_light.location = (4.076, 1.005, 5.904)
ob_light.rotation_euler = (0.6503, 0.05522, 1.866)
ob_light.lock_rotations_4d = False
ob_light.empty_display_type = 'ARROWS'
ob_light.color = (0.0, 0.0, 0.0, 0.0)
ob_light.lineart.crease_threshold = 0.0
ob_empty.location = (1.3, -0.8982, 0.009358)
ob_empty.empty_display_type = 'IMAGE'
ob_empty.empty_display_size = 10.97
ob_empty.empty_image_offset = (-0.6272, -0.4783)
ob_empty.use_empty_image_alpha = True
ob_empty.lineart.crease_threshold = 0.0
ob_plane.location = (0.481, -0.4253, -2.344)
ob_plane.scale = (7.363, 5.497, 3.191)
ob_plane.lineart.crease_threshold = 0.0
ob_plane_008.location = (0.0, 0.0, 0.0)
ob_plane_008.scale = (1.049, 1.049, 1.049)
ob_plane_008.lineart.crease_threshold = 0.0
ob_plane_009.location = (0.0, 0.0, 0.0)
ob_plane_009.lineart.crease_threshold = 0.0
ob_plane_010.location = (0.0, 0.0, 0.0)
ob_plane_010.lineart.crease_threshold = 0.0
ob_plane_011.location = (0.0, 0.0, 0.0)
ob_plane_011.lineart.crease_threshold = 0.0
ob_plane_012.location = (0.0, 0.0, 0.0)
ob_plane_012.lineart.crease_threshold = 0.0
ob_plane_013.location = (0.0, 0.0, 0.0)
ob_plane_013.scale = (1.143, 1.143, 1.143)
ob_plane_013.lineart.crease_threshold = 0.0
ob_plane_014.location = (0.0, 0.0, 0.0)
ob_plane_014.scale = (1.251, 1.251, 1.251)
ob_plane_014.lineart.crease_threshold = 0.0
ob_plane_015.location = (0.0, 0.0, 0.0)
ob_plane_015.scale = (1.342, 1.342, 1.342)
ob_plane_015.lineart.crease_threshold = 0.0
ob_plane_001.location = (0.0, 0.0, 0.0)
ob_plane_001.rotation_euler = (0.0, -2.346, 0.0)
ob_plane_001.scale = (1.049, 1.049, 1.049)
ob_plane_001.delta_rotation_euler = (0.0, -6.283, 0.0)
ob_plane_001.lineart.crease_threshold = 0.0
_m = ob_plane_001.modifiers.new('Bevel', 'BEVEL')
_m.width = 0.01
_m.width_pct = 0.01
_m.segments = 53
_m.limit_method = 'NONE'
ob_plane_002.location = (0.0, 0.0, 0.0)
ob_plane_002.rotation_euler = (0.0, -1.66, 0.0)
ob_plane_002.lineart.crease_threshold = 0.0
ob_plane_003.location = (0.0, 0.0, 0.0)
ob_plane_003.rotation_euler = (0.0, -1.271, 0.0)
ob_plane_003.lineart.crease_threshold = 0.0
ob_plane_004.location = (0.0, 0.0, 0.0)
ob_plane_004.rotation_euler = (0.0, -0.9884, 0.0)
ob_plane_004.lineart.crease_threshold = 0.0
ob_plane_005.location = (0.0, 0.0, 0.0)
ob_plane_005.rotation_euler = (0.0, -0.7772, 0.0)
ob_plane_005.lineart.crease_threshold = 0.0
ob_plane_006.location = (0.0, 0.0, 0.0)
ob_plane_006.rotation_euler = (0.0, -0.6156, 0.0)
ob_plane_006.scale = (1.143, 1.143, 1.143)
ob_plane_006.lineart.crease_threshold = 0.0
ob_plane_007.location = (0.0, 0.0, 0.0)
ob_plane_007.rotation_euler = (0.0, -0.3888, 0.0)
ob_plane_007.scale = (1.251, 1.251, 1.251)
ob_plane_007.lineart.crease_threshold = 0.0
ob_plane_016.location = (0.0, 0.0, 0.0)
ob_plane_016.rotation_euler = (0.0, -0.5295, 0.0)
ob_plane_016.scale = (1.342, 1.342, 1.342)
ob_plane_016.lineart.crease_threshold = 0.0
ob_camera.location = (-0.06789, -0.1512, 12.99)
ob_camera.rotation_euler = (3.142, 3.142, 3.142)
ob_camera.scale = (9.2, 9.2, 1.957)
ob_camera.lineart.crease_threshold = 0.0

# ---- collection membership
col_collection.objects.link(ob_light)
col_collection.objects.link(ob_empty)
col_collection.objects.link(ob_plane)
col_collection_2_001.objects.link(ob_plane_008)
col_collection_2_001.objects.link(ob_plane_009)
col_collection_2_001.objects.link(ob_plane_010)
col_collection_2_001.objects.link(ob_plane_011)
col_collection_2_001.objects.link(ob_plane_012)
col_collection_2_001.objects.link(ob_plane_013)
col_collection_2_001.objects.link(ob_plane_014)
col_collection_2_001.objects.link(ob_plane_015)
col_collection_2_002.objects.link(ob_plane_001)
col_collection_2_002.objects.link(ob_plane_002)
col_collection_2_002.objects.link(ob_plane_003)
col_collection_2_002.objects.link(ob_plane_004)
col_collection_2_002.objects.link(ob_plane_005)
col_collection_2_002.objects.link(ob_plane_006)
col_collection_2_002.objects.link(ob_plane_007)
col_collection_2_002.objects.link(ob_plane_016)
col_collection_2_002.objects.link(ob_camera)
def _layer_coll(name, lc=None):
    lc = lc or bpy.context.view_layer.layer_collection
    for c in lc.children:
        if c.name == name: return c
        r = _layer_coll(name, c)
        if r: return r
_layer_coll('Collection').exclude = True
_layer_coll('Collection 2.001').exclude = True

# ---- scene / render settings (as saved in the file)
scene.camera = ob_camera
scene.frame_start = 1; scene.frame_end = 799; scene.frame_set(125)
scene.render.engine = 'BLENDER_EEVEE_NEXT'
scene.render.image_settings.file_format = 'FFMPEG'
scene.render.image_settings.quality = 100
scene.render.resolution_x = 2000
scene.render.resolution_y = 2000
scene.render.pixel_aspect_x = 1.7
scene.render.pixel_aspect_y = 1.6
scene.render.fps = 30
scene.render.film_transparent = True
scene.render.use_border = True
scene.render.border_min_x = 0.2175
scene.render.border_min_y = 0.2141
scene.render.border_max_x = 0.7896
scene.render.border_max_y = 0.8046
scene.render.use_crop_to_border = True
scene.cycles.use_denoising = False
scene.cycles.samples = 128
scene.cycles.sampling_pattern = 'TABULATED_SOBOL'
scene.cycles.use_adaptive_sampling = False
scene.cycles.use_light_tree = False
scene.view_settings.view_transform = 'Filmic'
bpy.context.view_layer.update()
